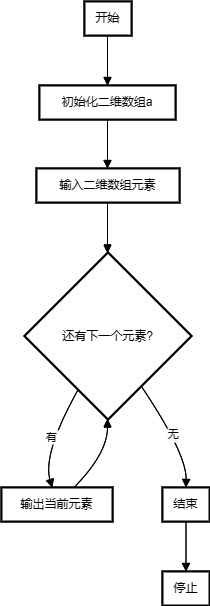

The diagram above was exported from draw.io. Its source (the exported page's mxGraphModel, read from the mxfile embedded in the PNG):
<mxGraphModel dx="1173" dy="665" grid="1" gridSize="10" guides="1" tooltips="1" connect="1" arrows="1" fold="1" page="1" pageScale="1" pageWidth="827" pageHeight="1169" math="0" shadow="0">
  <root>
    <mxCell id="0" />
    <mxCell id="1" parent="0" />
    <mxCell id="71I0XDBTVpR4qTrTmEu7-19" value="开始" style="whiteSpace=wrap;strokeWidth=2;" parent="1" vertex="1">
      <mxGeometry x="103" y="20" width="47" height="34" as="geometry" />
    </mxCell>
    <mxCell id="71I0XDBTVpR4qTrTmEu7-20" value="初始化二维数组a" style="whiteSpace=wrap;strokeWidth=2;" parent="1" vertex="1">
      <mxGeometry x="58" y="104" width="136" height="34" as="geometry" />
    </mxCell>
    <mxCell id="71I0XDBTVpR4qTrTmEu7-21" value="输入二维数组元素" style="whiteSpace=wrap;strokeWidth=2;" parent="1" vertex="1">
      <mxGeometry x="55" y="187" width="143" height="34" as="geometry" />
    </mxCell>
    <mxCell id="71I0XDBTVpR4qTrTmEu7-22" value="还有下一个元素?" style="rhombus;strokeWidth=2;whiteSpace=wrap;" parent="1" vertex="1">
      <mxGeometry x="43" y="271" width="167" height="167" as="geometry" />
    </mxCell>
    <mxCell id="71I0XDBTVpR4qTrTmEu7-23" value="输出当前元素" style="whiteSpace=wrap;strokeWidth=2;" parent="1" vertex="1">
      <mxGeometry x="20" y="506" width="111" height="34" as="geometry" />
    </mxCell>
    <mxCell id="71I0XDBTVpR4qTrTmEu7-24" value="结束" style="whiteSpace=wrap;strokeWidth=2;" parent="1" vertex="1">
      <mxGeometry x="181" y="506" width="47" height="34" as="geometry" />
    </mxCell>
    <mxCell id="71I0XDBTVpR4qTrTmEu7-25" value="停止" style="whiteSpace=wrap;strokeWidth=2;" parent="1" vertex="1">
      <mxGeometry x="181" y="590" width="47" height="34" as="geometry" />
    </mxCell>
    <mxCell id="71I0XDBTVpR4qTrTmEu7-26" value="" style="curved=1;startArrow=none;endArrow=block;exitX=0.48936170212765956;exitY=0.9901961158303654;entryX=0.5;entryY=-0.00980388416963465;rounded=0;" parent="1" source="71I0XDBTVpR4qTrTmEu7-19" target="71I0XDBTVpR4qTrTmEu7-20" edge="1">
      <mxGeometry relative="1" as="geometry">
        <Array as="points" />
      </mxGeometry>
    </mxCell>
    <mxCell id="71I0XDBTVpR4qTrTmEu7-27" value="" style="curved=1;startArrow=none;endArrow=block;exitX=0.5;exitY=0.9803922316607308;entryX=0.4965034965034965;entryY=0.009803996366613051;rounded=0;" parent="1" source="71I0XDBTVpR4qTrTmEu7-20" target="71I0XDBTVpR4qTrTmEu7-21" edge="1">
      <mxGeometry relative="1" as="geometry">
        <Array as="points" />
      </mxGeometry>
    </mxCell>
    <mxCell id="71I0XDBTVpR4qTrTmEu7-28" value="" style="curved=1;startArrow=none;endArrow=block;exitX=0.4965034965034965;exitY=1.0000001121969784;entryX=0.49700598802395207;entryY=2.2842498596556888e-8;rounded=0;" parent="1" source="71I0XDBTVpR4qTrTmEu7-21" target="71I0XDBTVpR4qTrTmEu7-22" edge="1">
      <mxGeometry relative="1" as="geometry">
        <Array as="points" />
      </mxGeometry>
    </mxCell>
    <mxCell id="71I0XDBTVpR4qTrTmEu7-29" value="有" style="curved=1;startArrow=none;endArrow=block;exitX=0.22276692841946677;exitY=0.9980040453151314;entryX=0.45801175620143697;entryY=0.009804220760569853;rounded=0;" parent="1" source="71I0XDBTVpR4qTrTmEu7-22" target="71I0XDBTVpR4qTrTmEu7-23" edge="1">
      <mxGeometry relative="1" as="geometry">
        <Array as="points">
          <mxPoint x="61" y="472" />
        </Array>
      </mxGeometry>
    </mxCell>
    <mxCell id="71I0XDBTVpR4qTrTmEu7-30" value="" style="curved=1;startArrow=none;endArrow=block;exitX=0.649675736299774;exitY=0.009804220760569853;entryX=0.49700598802395207;entryY=0.9980040453151314;rounded=0;" parent="1" source="71I0XDBTVpR4qTrTmEu7-23" target="71I0XDBTVpR4qTrTmEu7-22" edge="1">
      <mxGeometry relative="1" as="geometry">
        <Array as="points">
          <mxPoint x="126" y="472" />
        </Array>
      </mxGeometry>
    </mxCell>
    <mxCell id="71I0XDBTVpR4qTrTmEu7-31" value="无" style="curved=1;startArrow=none;endArrow=block;exitX=0.8299095870928938;exitY=0.9980040453151314;entryX=0.5;entryY=0.009804220760569853;rounded=0;" parent="1" source="71I0XDBTVpR4qTrTmEu7-22" target="71I0XDBTVpR4qTrTmEu7-24" edge="1">
      <mxGeometry relative="1" as="geometry">
        <Array as="points">
          <mxPoint x="205" y="472" />
        </Array>
      </mxGeometry>
    </mxCell>
    <mxCell id="71I0XDBTVpR4qTrTmEu7-32" value="" style="curved=1;startArrow=none;endArrow=block;exitX=0.5;exitY=1.0000003365909351;entryX=0.5;entryY=3.365909352022059e-7;rounded=0;" parent="1" source="71I0XDBTVpR4qTrTmEu7-24" target="71I0XDBTVpR4qTrTmEu7-25" edge="1">
      <mxGeometry relative="1" as="geometry">
        <Array as="points" />
      </mxGeometry>
    </mxCell>
    <mxCell id="71I0XDBTVpR4qTrTmEu7-33" value="开始" style="whiteSpace=wrap;strokeWidth=2;" parent="1" vertex="1">
      <mxGeometry x="103" y="20" width="47" height="34" as="geometry" />
    </mxCell>
    <mxCell id="71I0XDBTVpR4qTrTmEu7-34" value="初始化二维数组a" style="whiteSpace=wrap;strokeWidth=2;" parent="1" vertex="1">
      <mxGeometry x="58" y="104" width="136" height="34" as="geometry" />
    </mxCell>
    <mxCell id="71I0XDBTVpR4qTrTmEu7-35" value="输入二维数组元素" style="whiteSpace=wrap;strokeWidth=2;" parent="1" vertex="1">
      <mxGeometry x="55" y="187" width="143" height="34" as="geometry" />
    </mxCell>
    <mxCell id="71I0XDBTVpR4qTrTmEu7-36" value="还有下一个元素?" style="rhombus;strokeWidth=2;whiteSpace=wrap;" parent="1" vertex="1">
      <mxGeometry x="43" y="271" width="167" height="167" as="geometry" />
    </mxCell>
    <mxCell id="71I0XDBTVpR4qTrTmEu7-37" value="输出当前元素" style="whiteSpace=wrap;strokeWidth=2;" parent="1" vertex="1">
      <mxGeometry x="20" y="506" width="111" height="34" as="geometry" />
    </mxCell>
    <mxCell id="71I0XDBTVpR4qTrTmEu7-38" value="结束" style="whiteSpace=wrap;strokeWidth=2;" parent="1" vertex="1">
      <mxGeometry x="181" y="506" width="47" height="34" as="geometry" />
    </mxCell>
    <mxCell id="71I0XDBTVpR4qTrTmEu7-39" value="停止" style="whiteSpace=wrap;strokeWidth=2;" parent="1" vertex="1">
      <mxGeometry x="181" y="590" width="47" height="34" as="geometry" />
    </mxCell>
    <mxCell id="71I0XDBTVpR4qTrTmEu7-40" value="" style="curved=1;startArrow=none;endArrow=block;exitX=0.48936170212765956;exitY=0.9901961158303654;entryX=0.5;entryY=-0.00980388416963465;rounded=0;" parent="1" source="71I0XDBTVpR4qTrTmEu7-33" target="71I0XDBTVpR4qTrTmEu7-34" edge="1">
      <mxGeometry relative="1" as="geometry">
        <Array as="points" />
      </mxGeometry>
    </mxCell>
    <mxCell id="71I0XDBTVpR4qTrTmEu7-41" value="" style="curved=1;startArrow=none;endArrow=block;exitX=0.5;exitY=0.9803922316607308;entryX=0.4965034965034965;entryY=0.009803996366613051;rounded=0;" parent="1" source="71I0XDBTVpR4qTrTmEu7-34" target="71I0XDBTVpR4qTrTmEu7-35" edge="1">
      <mxGeometry relative="1" as="geometry">
        <Array as="points" />
      </mxGeometry>
    </mxCell>
    <mxCell id="71I0XDBTVpR4qTrTmEu7-42" value="" style="curved=1;startArrow=none;endArrow=block;exitX=0.4965034965034965;exitY=1.0000001121969784;entryX=0.49700598802395207;entryY=2.2842498596556888e-8;rounded=0;" parent="1" source="71I0XDBTVpR4qTrTmEu7-35" target="71I0XDBTVpR4qTrTmEu7-36" edge="1">
      <mxGeometry relative="1" as="geometry">
        <Array as="points" />
      </mxGeometry>
    </mxCell>
    <mxCell id="71I0XDBTVpR4qTrTmEu7-43" value="有" style="curved=1;startArrow=none;endArrow=block;exitX=0.22276692841946677;exitY=0.9980040453151314;entryX=0.45801175620143697;entryY=0.009804220760569853;rounded=0;" parent="1" source="71I0XDBTVpR4qTrTmEu7-36" target="71I0XDBTVpR4qTrTmEu7-37" edge="1">
      <mxGeometry relative="1" as="geometry">
        <Array as="points">
          <mxPoint x="61" y="472" />
        </Array>
      </mxGeometry>
    </mxCell>
    <mxCell id="71I0XDBTVpR4qTrTmEu7-44" value="" style="curved=1;startArrow=none;endArrow=block;exitX=0.649675736299774;exitY=0.009804220760569853;entryX=0.49700598802395207;entryY=0.9980040453151314;rounded=0;" parent="1" source="71I0XDBTVpR4qTrTmEu7-37" target="71I0XDBTVpR4qTrTmEu7-36" edge="1">
      <mxGeometry relative="1" as="geometry">
        <Array as="points">
          <mxPoint x="126" y="472" />
        </Array>
      </mxGeometry>
    </mxCell>
    <mxCell id="71I0XDBTVpR4qTrTmEu7-45" value="无" style="curved=1;startArrow=none;endArrow=block;exitX=0.8299095870928938;exitY=0.9980040453151314;entryX=0.5;entryY=0.009804220760569853;rounded=0;" parent="1" source="71I0XDBTVpR4qTrTmEu7-36" target="71I0XDBTVpR4qTrTmEu7-38" edge="1">
      <mxGeometry relative="1" as="geometry">
        <Array as="points">
          <mxPoint x="205" y="472" />
        </Array>
      </mxGeometry>
    </mxCell>
    <mxCell id="71I0XDBTVpR4qTrTmEu7-46" value="" style="curved=1;startArrow=none;endArrow=block;exitX=0.5;exitY=1.0000003365909351;entryX=0.5;entryY=3.365909352022059e-7;rounded=0;" parent="1" source="71I0XDBTVpR4qTrTmEu7-38" target="71I0XDBTVpR4qTrTmEu7-39" edge="1">
      <mxGeometry relative="1" as="geometry">
        <Array as="points" />
      </mxGeometry>
    </mxCell>
  </root>
</mxGraphModel>